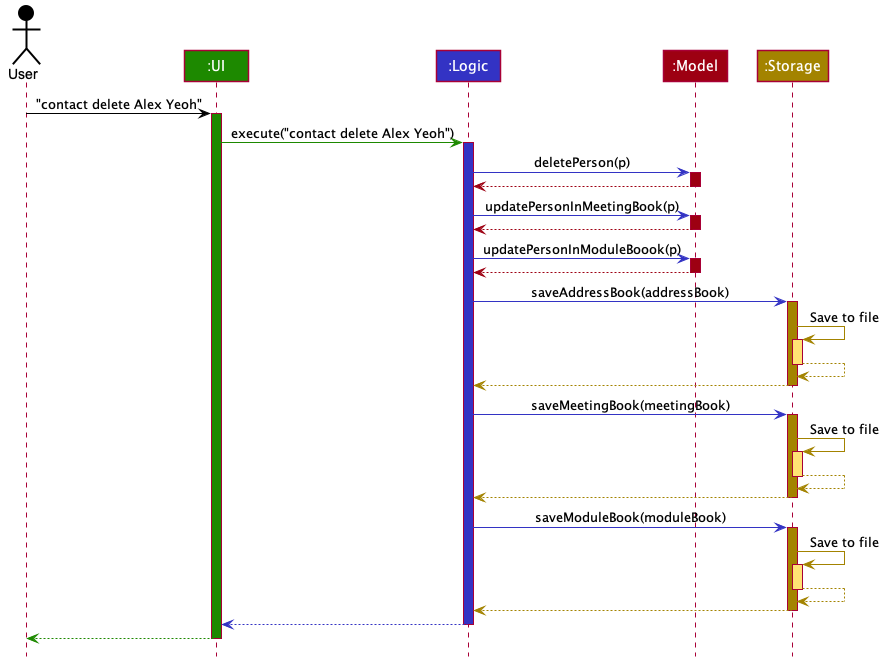

The diagram above was rendered by PlantUML. Its source (embedded in the PNG):
@startuml








skinparam BackgroundColor #FFFFFFF

skinparam Shadowing false

skinparam Class {
    FontColor #FFFFFF
    BorderThickness 1
    BorderColor #FFFFFF
    StereotypeFontColor #FFFFFF
    FontName Arial
}

skinparam Actor {
    BorderColor #000000
    Color #000000
    FontName Arial
}

skinparam Sequence {
    MessageAlign center
    BoxFontSize 15
    BoxPadding 0
    BoxFontColor #FFFFFF
    FontName Arial
}

skinparam Participant {
    FontColor #FFFFFFF
    Padding 20
}

skinparam MinClassWidth 50
skinparam ParticipantPadding 10
skinparam Shadowing false
skinparam DefaultTextAlignment center
skinparam packageStyle Rectangle

hide footbox
hide members
hide circle

Actor User as user #000000
Participant ":UI" as ui #1D8900
Participant ":Logic" as logic #3333C4
Participant ":Model" as model #9D0012
Participant ":Storage" as storage #A38300

user -[#000000]> ui : "contact delete Alex Yeoh"
activate ui #1D8900

ui -[#1D8900]> logic : execute("contact delete Alex Yeoh")
activate logic #3333C4

logic -[#3333C4]> model : deletePerson(p)
activate model #9D0012

model -[#9D0012]-> logic
deactivate model

logic -[#3333C4]> model : updatePersonInMeetingBook(p)
activate model #9D0012

model -[#9D0012]-> logic
deactivate model

logic -[#3333C4]> model : updatePersonInModuleBoook(p)
activate model #9D0012

model -[#9D0012]-> logic
deactivate model

logic -[#3333C4]> storage : saveAddressBook(addressBook)
activate storage #A38300

storage -[#A38300]> storage : Save to file
activate storage #FFE374
storage --[#A38300]> storage
deactivate storage

storage --[#A38300]> logic
deactivate storage

logic -[#3333C4]> storage : saveMeetingBook(meetingBook)
activate storage #A38300

storage -[#A38300]> storage : Save to file
activate storage #FFE374
storage --[#A38300]> storage
deactivate storage

storage --[#A38300]> logic
deactivate storage

logic -[#3333C4]> storage : saveModuleBook(moduleBook)
activate storage #A38300

storage -[#A38300]> storage : Save to file
activate storage #FFE374
storage --[#A38300]> storage
deactivate storage

storage --[#A38300]> logic
deactivate storage

logic --[#3333C4]> ui
deactivate logic

ui--[#1D8900]> user
deactivate ui
@enduml